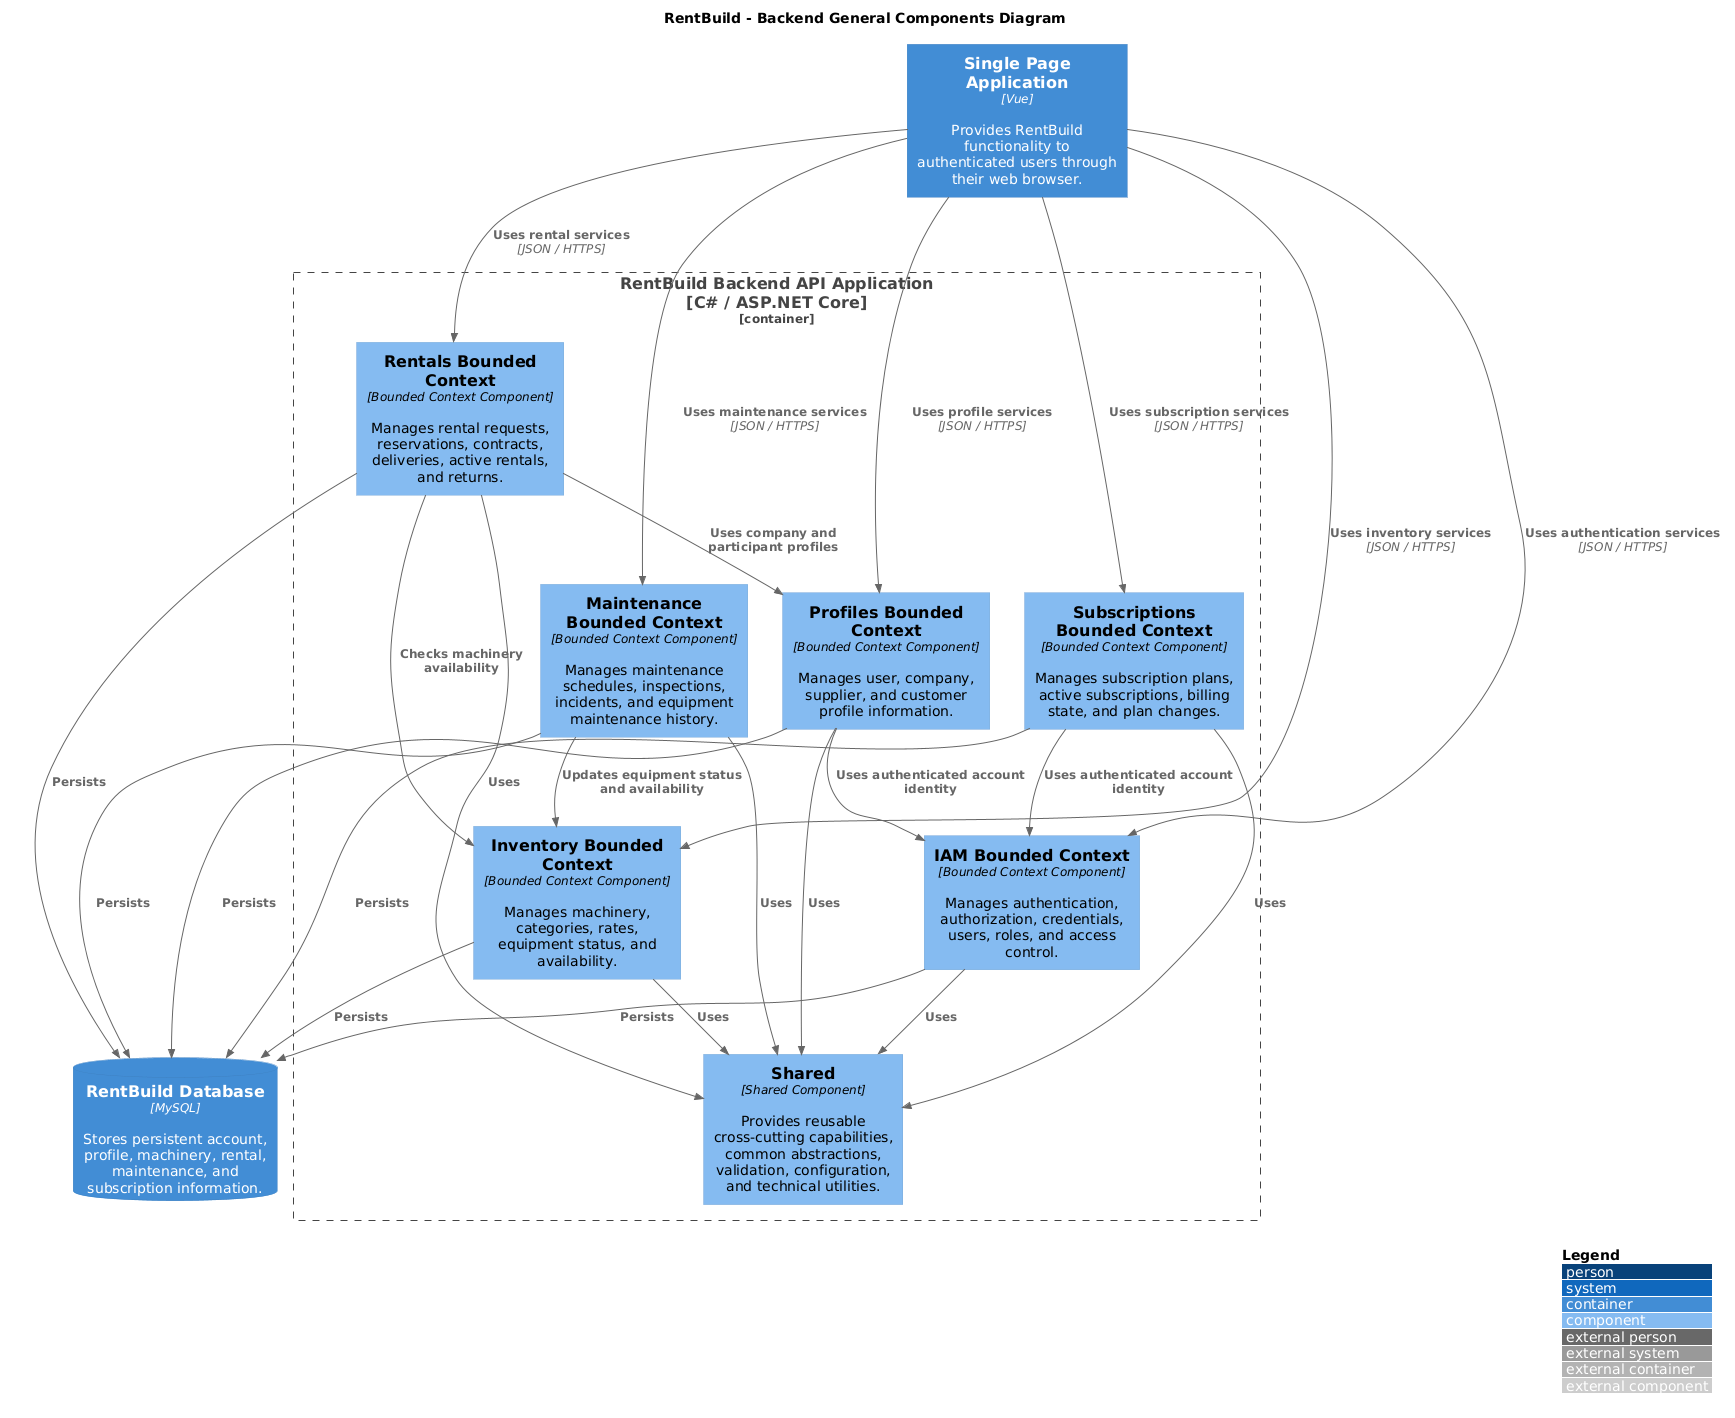

The diagram above was rendered by PlantUML. Its source (embedded in the PNG):
@startuml
skinparam defaultFontName "DejaVu Sans"
!include <C4/C4_Component>

LAYOUT_WITH_LEGEND()

title RentBuild - Backend General Components Diagram

Container(spa, "Single Page Application", "Vue", "Provides RentBuild functionality to authenticated users through their web browser.")

Container_Boundary(backend_api, "RentBuild Backend API Application\n[C# / ASP.NET Core]") {
    Component(rentals_bc, "Rentals Bounded Context", "Bounded Context Component", "Manages rental requests, reservations, contracts, deliveries, active rentals, and returns.")
    Component(maint_bc, "Maintenance Bounded Context", "Bounded Context Component", "Manages maintenance schedules, inspections, incidents, and equipment maintenance history.")
    Component(profiles_bc, "Profiles Bounded Context", "Bounded Context Component", "Manages user, company, supplier, and customer profile information.")
    Component(subs_bc, "Subscriptions Bounded Context", "Bounded Context Component", "Manages subscription plans, active subscriptions, billing state, and plan changes.")
    Component(inventory_bc, "Inventory Bounded Context", "Bounded Context Component", "Manages machinery, categories, rates, equipment status, and availability.")
    Component(iam_bc, "IAM Bounded Context", "Bounded Context Component", "Manages authentication, authorization, credentials, users, roles, and access control.")
    Component(shared_bc, "Shared", "Shared Component", "Provides reusable cross-cutting capabilities, common abstractions, validation, configuration, and technical utilities.")
}

ContainerDb(database, "RentBuild Database", "MySQL", "Stores persistent account, profile, machinery, rental, maintenance, and subscription information.")

' SPA Relationships
Rel(spa, rentals_bc, "Uses rental services", "JSON / HTTPS")
Rel(spa, maint_bc, "Uses maintenance services", "JSON / HTTPS")
Rel(spa, profiles_bc, "Uses profile services", "JSON / HTTPS")
Rel(spa, subs_bc, "Uses subscription services", "JSON / HTTPS")
Rel(spa, inventory_bc, "Uses inventory services", "JSON / HTTPS")
Rel(spa, iam_bc, "Uses authentication services", "JSON / HTTPS")

' Inter-Bounded Context Relationships
Rel(rentals_bc, inventory_bc, "Checks machinery availability")
Rel(rentals_bc, profiles_bc, "Uses company and participant profiles")
Rel(maint_bc, inventory_bc, "Updates equipment status and availability")
Rel(subs_bc, iam_bc, "Uses authenticated account identity")
Rel(profiles_bc, iam_bc, "Uses authenticated account identity")

' Bounded Contexts to Shared Module Relationships
Rel(rentals_bc, shared_bc, "Uses")
Rel(maint_bc, shared_bc, "Uses")
Rel(profiles_bc, shared_bc, "Uses")
Rel(subs_bc, shared_bc, "Uses")
Rel(inventory_bc, shared_bc, "Uses")
Rel(iam_bc, shared_bc, "Uses")

' Database Relationships
Rel(rentals_bc, database, "Persists")
Rel(maint_bc, database, "Persists")
Rel(profiles_bc, database, "Persists")
Rel(subs_bc, database, "Persists")
Rel(inventory_bc, database, "Persists")
Rel(iam_bc, database, "Persists")
@enduml